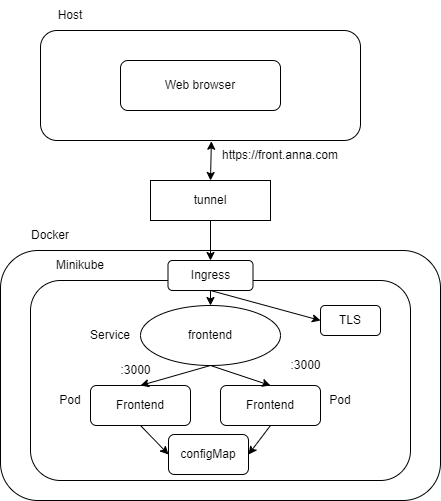

The diagram above was exported from draw.io. Its source (the exported page's mxGraphModel, read from the mxfile embedded in the PNG):
<mxGraphModel dx="513" dy="573" grid="1" gridSize="10" guides="1" tooltips="1" connect="1" arrows="1" fold="1" page="1" pageScale="1" pageWidth="827" pageHeight="1169" math="0" shadow="0">
  <root>
    <mxCell id="0" />
    <mxCell id="1" parent="0" />
    <mxCell id="BO2YbD-WvKQqkE5DF5Le-1" value="" style="rounded=1;whiteSpace=wrap;html=1;" parent="1" vertex="1">
      <mxGeometry x="200" y="90" width="320" height="110" as="geometry" />
    </mxCell>
    <mxCell id="BO2YbD-WvKQqkE5DF5Le-2" value="Host" style="text;html=1;strokeColor=none;fillColor=none;align=center;verticalAlign=middle;whiteSpace=wrap;rounded=0;" parent="1" vertex="1">
      <mxGeometry x="200" y="60" width="60" height="30" as="geometry" />
    </mxCell>
    <mxCell id="BO2YbD-WvKQqkE5DF5Le-3" value="Web browser" style="rounded=1;whiteSpace=wrap;html=1;" parent="1" vertex="1">
      <mxGeometry x="280" y="120" width="160" height="50" as="geometry" />
    </mxCell>
    <mxCell id="BO2YbD-WvKQqkE5DF5Le-4" value="https://front.anna.com" style="text;html=1;strokeColor=none;fillColor=none;align=center;verticalAlign=middle;whiteSpace=wrap;rounded=0;" parent="1" vertex="1">
      <mxGeometry x="410" y="190" width="60" height="50" as="geometry" />
    </mxCell>
    <mxCell id="BO2YbD-WvKQqkE5DF5Le-5" value="tunnel" style="rounded=0;whiteSpace=wrap;html=1;" parent="1" vertex="1">
      <mxGeometry x="310" y="240" width="120" height="40" as="geometry" />
    </mxCell>
    <mxCell id="BO2YbD-WvKQqkE5DF5Le-7" value="" style="endArrow=classic;startArrow=classic;html=1;rounded=0;entryX=0.534;entryY=1.007;entryDx=0;entryDy=0;entryPerimeter=0;exitX=0.5;exitY=0;exitDx=0;exitDy=0;" parent="1" source="BO2YbD-WvKQqkE5DF5Le-5" target="BO2YbD-WvKQqkE5DF5Le-1" edge="1">
      <mxGeometry width="50" height="50" relative="1" as="geometry">
        <mxPoint x="340" y="320" as="sourcePoint" />
        <mxPoint x="390" y="270" as="targetPoint" />
      </mxGeometry>
    </mxCell>
    <mxCell id="BO2YbD-WvKQqkE5DF5Le-11" value="" style="rounded=1;whiteSpace=wrap;html=1;" parent="1" vertex="1">
      <mxGeometry x="160" y="310" width="440" height="250" as="geometry" />
    </mxCell>
    <mxCell id="BO2YbD-WvKQqkE5DF5Le-12" value="Minikube" style="text;html=1;strokeColor=none;fillColor=none;align=center;verticalAlign=middle;whiteSpace=wrap;rounded=0;" parent="1" vertex="1">
      <mxGeometry x="210" y="310" width="60" height="30" as="geometry" />
    </mxCell>
    <mxCell id="CKBhkW2EGlwyBXiCF_5Z-2" value="" style="rounded=1;whiteSpace=wrap;html=1;" vertex="1" parent="1">
      <mxGeometry x="190" y="340" width="380" height="200" as="geometry" />
    </mxCell>
    <mxCell id="BO2YbD-WvKQqkE5DF5Le-26" value="" style="group" parent="1" vertex="1" connectable="0">
      <mxGeometry x="250" y="365" width="230" height="120" as="geometry" />
    </mxCell>
    <mxCell id="BO2YbD-WvKQqkE5DF5Le-13" value="frontend" style="ellipse;whiteSpace=wrap;html=1;" parent="BO2YbD-WvKQqkE5DF5Le-26" vertex="1">
      <mxGeometry x="50" width="140" height="60" as="geometry" />
    </mxCell>
    <mxCell id="BO2YbD-WvKQqkE5DF5Le-15" value="Frontend" style="rounded=1;whiteSpace=wrap;html=1;" parent="BO2YbD-WvKQqkE5DF5Le-26" vertex="1">
      <mxGeometry y="80" width="100" height="40" as="geometry" />
    </mxCell>
    <mxCell id="BO2YbD-WvKQqkE5DF5Le-20" value="Frontend" style="rounded=1;whiteSpace=wrap;html=1;" parent="BO2YbD-WvKQqkE5DF5Le-26" vertex="1">
      <mxGeometry x="130" y="80" width="100" height="40" as="geometry" />
    </mxCell>
    <mxCell id="BO2YbD-WvKQqkE5DF5Le-23" value="" style="endArrow=classic;html=1;rounded=0;exitX=0.5;exitY=1;exitDx=0;exitDy=0;entryX=0.5;entryY=0;entryDx=0;entryDy=0;" parent="BO2YbD-WvKQqkE5DF5Le-26" source="BO2YbD-WvKQqkE5DF5Le-13" target="BO2YbD-WvKQqkE5DF5Le-15" edge="1">
      <mxGeometry width="50" height="50" relative="1" as="geometry">
        <mxPoint x="90" as="sourcePoint" />
        <mxPoint x="140" y="-50" as="targetPoint" />
      </mxGeometry>
    </mxCell>
    <mxCell id="BO2YbD-WvKQqkE5DF5Le-24" value="" style="endArrow=classic;html=1;rounded=0;entryX=0.5;entryY=0;entryDx=0;entryDy=0;" parent="BO2YbD-WvKQqkE5DF5Le-26" target="BO2YbD-WvKQqkE5DF5Le-20" edge="1">
      <mxGeometry width="50" height="50" relative="1" as="geometry">
        <mxPoint x="120" y="60" as="sourcePoint" />
        <mxPoint x="140" y="-50" as="targetPoint" />
      </mxGeometry>
    </mxCell>
    <mxCell id="BO2YbD-WvKQqkE5DF5Le-22" value=":3000" style="text;html=1;align=center;verticalAlign=middle;resizable=0;points=[];autosize=1;strokeColor=none;fillColor=none;" parent="BO2YbD-WvKQqkE5DF5Le-26" vertex="1">
      <mxGeometry x="20" y="50" width="50" height="30" as="geometry" />
    </mxCell>
    <mxCell id="BO2YbD-WvKQqkE5DF5Le-17" value="Service" style="text;html=1;strokeColor=none;fillColor=none;align=center;verticalAlign=middle;whiteSpace=wrap;rounded=0;" parent="1" vertex="1">
      <mxGeometry x="240" y="380" width="60" height="30" as="geometry" />
    </mxCell>
    <mxCell id="BO2YbD-WvKQqkE5DF5Le-18" value="Pod" style="text;html=1;strokeColor=none;fillColor=none;align=center;verticalAlign=middle;whiteSpace=wrap;rounded=0;" parent="1" vertex="1">
      <mxGeometry x="200" y="445" width="60" height="30" as="geometry" />
    </mxCell>
    <mxCell id="BO2YbD-WvKQqkE5DF5Le-19" value=":3000" style="text;html=1;align=center;verticalAlign=middle;resizable=0;points=[];autosize=1;strokeColor=none;fillColor=none;" parent="1" vertex="1">
      <mxGeometry x="440" y="410" width="50" height="30" as="geometry" />
    </mxCell>
    <mxCell id="BO2YbD-WvKQqkE5DF5Le-21" value="Pod" style="text;html=1;strokeColor=none;fillColor=none;align=center;verticalAlign=middle;whiteSpace=wrap;rounded=0;" parent="1" vertex="1">
      <mxGeometry x="470" y="445" width="60" height="30" as="geometry" />
    </mxCell>
    <mxCell id="CKBhkW2EGlwyBXiCF_5Z-4" value="Ingress" style="rounded=1;whiteSpace=wrap;html=1;" vertex="1" parent="1">
      <mxGeometry x="327.5" y="320" width="85" height="30" as="geometry" />
    </mxCell>
    <mxCell id="CKBhkW2EGlwyBXiCF_5Z-5" value="" style="endArrow=classic;html=1;rounded=0;exitX=0.5;exitY=1;exitDx=0;exitDy=0;entryX=0.5;entryY=0;entryDx=0;entryDy=0;" edge="1" parent="1" source="BO2YbD-WvKQqkE5DF5Le-5" target="CKBhkW2EGlwyBXiCF_5Z-4">
      <mxGeometry width="50" height="50" relative="1" as="geometry">
        <mxPoint x="390" y="350" as="sourcePoint" />
        <mxPoint x="440" y="300" as="targetPoint" />
      </mxGeometry>
    </mxCell>
    <mxCell id="CKBhkW2EGlwyBXiCF_5Z-8" value="" style="endArrow=classic;html=1;rounded=0;exitX=0.5;exitY=1;exitDx=0;exitDy=0;entryX=0.5;entryY=0;entryDx=0;entryDy=0;" edge="1" parent="1" source="CKBhkW2EGlwyBXiCF_5Z-4" target="BO2YbD-WvKQqkE5DF5Le-13">
      <mxGeometry width="50" height="50" relative="1" as="geometry">
        <mxPoint x="390" y="350" as="sourcePoint" />
        <mxPoint x="440" y="300" as="targetPoint" />
      </mxGeometry>
    </mxCell>
    <mxCell id="CKBhkW2EGlwyBXiCF_5Z-9" value="TLS" style="rounded=1;whiteSpace=wrap;html=1;" vertex="1" parent="1">
      <mxGeometry x="480" y="365" width="60" height="30" as="geometry" />
    </mxCell>
    <mxCell id="CKBhkW2EGlwyBXiCF_5Z-10" value="" style="endArrow=classic;html=1;rounded=0;exitX=0.5;exitY=1;exitDx=0;exitDy=0;entryX=0;entryY=0.5;entryDx=0;entryDy=0;" edge="1" parent="1" source="CKBhkW2EGlwyBXiCF_5Z-4" target="CKBhkW2EGlwyBXiCF_5Z-9">
      <mxGeometry width="50" height="50" relative="1" as="geometry">
        <mxPoint x="390" y="350" as="sourcePoint" />
        <mxPoint x="440" y="300" as="targetPoint" />
      </mxGeometry>
    </mxCell>
    <mxCell id="CKBhkW2EGlwyBXiCF_5Z-11" value="Docker" style="text;html=1;strokeColor=none;fillColor=none;align=center;verticalAlign=middle;whiteSpace=wrap;rounded=0;" vertex="1" parent="1">
      <mxGeometry x="180" y="280" width="60" height="30" as="geometry" />
    </mxCell>
    <mxCell id="CKBhkW2EGlwyBXiCF_5Z-12" value="configMap" style="rounded=1;whiteSpace=wrap;html=1;" vertex="1" parent="1">
      <mxGeometry x="328" y="494" width="80" height="40" as="geometry" />
    </mxCell>
    <mxCell id="CKBhkW2EGlwyBXiCF_5Z-14" value="" style="endArrow=classic;html=1;rounded=0;exitX=0.5;exitY=1;exitDx=0;exitDy=0;entryX=1;entryY=0.5;entryDx=0;entryDy=0;" edge="1" parent="1" source="BO2YbD-WvKQqkE5DF5Le-20" target="CKBhkW2EGlwyBXiCF_5Z-12">
      <mxGeometry width="50" height="50" relative="1" as="geometry">
        <mxPoint x="440" y="490" as="sourcePoint" />
        <mxPoint x="440" y="300" as="targetPoint" />
      </mxGeometry>
    </mxCell>
    <mxCell id="CKBhkW2EGlwyBXiCF_5Z-15" value="" style="endArrow=classic;html=1;rounded=0;exitX=0.5;exitY=1;exitDx=0;exitDy=0;entryX=0;entryY=0.5;entryDx=0;entryDy=0;" edge="1" parent="1" source="BO2YbD-WvKQqkE5DF5Le-15" target="CKBhkW2EGlwyBXiCF_5Z-12">
      <mxGeometry width="50" height="50" relative="1" as="geometry">
        <mxPoint x="390" y="350" as="sourcePoint" />
        <mxPoint x="440" y="300" as="targetPoint" />
      </mxGeometry>
    </mxCell>
  </root>
</mxGraphModel>